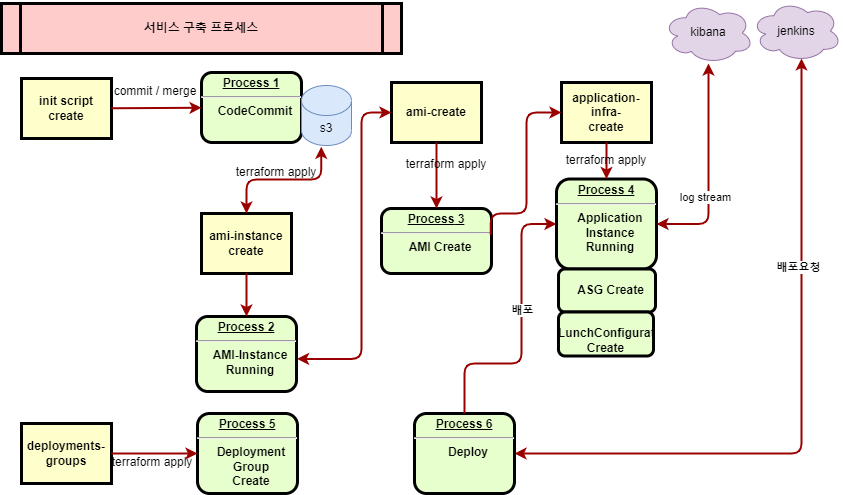

The diagram above was exported from draw.io. Its source (the exported page's mxGraphModel, read from the mxfile embedded in the PNG):
<mxGraphModel dx="1807" dy="1695" grid="1" gridSize="10" guides="1" tooltips="1" connect="1" arrows="1" fold="1" page="1" pageScale="1" pageWidth="826" pageHeight="1169" background="none" math="0" shadow="0">
  <root>
    <mxCell id="0" />
    <mxCell id="1" parent="0" />
    <mxCell id="2" value="&lt;p style=&quot;margin: 0px ; margin-top: 4px ; text-align: center ; text-decoration: underline&quot;&gt;&lt;strong&gt;Process 1&lt;br&gt;&lt;/strong&gt;&lt;/p&gt;&lt;hr&gt;&lt;p style=&quot;margin: 0px ; margin-left: 8px&quot;&gt;CodeCommit&lt;/p&gt;" style="verticalAlign=middle;align=center;overflow=fill;fontSize=12;fontFamily=Helvetica;html=1;rounded=1;fontStyle=1;strokeWidth=3;fillColor=#E6FFCC" parent="1" vertex="1">
      <mxGeometry x="200" y="69" width="100" height="70" as="geometry" />
    </mxCell>
    <mxCell id="4" value="init script create" style="whiteSpace=wrap;align=center;verticalAlign=middle;fontStyle=1;strokeWidth=3;fillColor=#FFFFCC" parent="1" vertex="1">
      <mxGeometry x="20" y="75" width="90" height="60" as="geometry" />
    </mxCell>
    <mxCell id="37" value="" style="edgeStyle=none;noEdgeStyle=1;strokeColor=#990000;strokeWidth=2" parent="1" source="4" target="2" edge="1">
      <mxGeometry width="100" height="100" relative="1" as="geometry">
        <mxPoint x="260" y="14" as="sourcePoint" />
        <mxPoint x="360" y="-86" as="targetPoint" />
      </mxGeometry>
    </mxCell>
    <mxCell id="52" value="commit / merge" style="text;spacingTop=-5;align=center" parent="1" vertex="1">
      <mxGeometry x="139" y="79" width="30" height="20" as="geometry" />
    </mxCell>
    <mxCell id="3ZV5urN0-Ic1Kr4xo0UV-97" value="ami-instance&#10;create" style="whiteSpace=wrap;align=center;verticalAlign=middle;fontStyle=1;strokeWidth=3;fillColor=#FFFFCC" vertex="1" parent="1">
      <mxGeometry x="200" y="210" width="90" height="60" as="geometry" />
    </mxCell>
    <mxCell id="3ZV5urN0-Ic1Kr4xo0UV-98" value="ami-create" style="whiteSpace=wrap;align=center;verticalAlign=middle;fontStyle=1;strokeWidth=3;fillColor=#FFFFCC" vertex="1" parent="1">
      <mxGeometry x="390" y="79" width="90" height="60" as="geometry" />
    </mxCell>
    <mxCell id="3ZV5urN0-Ic1Kr4xo0UV-99" value="application-infra-&#10;create" style="whiteSpace=wrap;align=center;verticalAlign=middle;fontStyle=1;strokeWidth=3;fillColor=#FFFFCC" vertex="1" parent="1">
      <mxGeometry x="560" y="79" width="90" height="60" as="geometry" />
    </mxCell>
    <mxCell id="3ZV5urN0-Ic1Kr4xo0UV-100" value="deployments- groups" style="whiteSpace=wrap;align=center;verticalAlign=middle;fontStyle=1;strokeWidth=3;fillColor=#FFFFCC" vertex="1" parent="1">
      <mxGeometry x="20" y="420" width="90" height="60" as="geometry" />
    </mxCell>
    <mxCell id="3ZV5urN0-Ic1Kr4xo0UV-101" value="&lt;p style=&quot;margin: 0px ; margin-top: 4px ; text-align: center ; text-decoration: underline&quot;&gt;&lt;strong&gt;&lt;strong&gt;Process&lt;/strong&gt;&amp;nbsp;3&lt;br&gt;&lt;/strong&gt;&lt;/p&gt;&lt;hr&gt;&lt;p style=&quot;margin: 0px ; margin-left: 8px&quot;&gt;AMI Create&lt;/p&gt;" style="verticalAlign=middle;align=center;overflow=fill;fontSize=12;fontFamily=Helvetica;html=1;rounded=1;fontStyle=1;strokeWidth=3;fillColor=#E6FFCC" vertex="1" parent="1">
      <mxGeometry x="380" y="205" width="110" height="65" as="geometry" />
    </mxCell>
    <mxCell id="3ZV5urN0-Ic1Kr4xo0UV-103" value="" style="edgeStyle=elbowEdgeStyle;elbow=horizontal;strokeColor=#990000;strokeWidth=2;exitX=1;exitY=0.5;exitDx=0;exitDy=0;entryX=0.55;entryY=0.95;entryDx=0;entryDy=0;entryPerimeter=0;startArrow=classic;startFill=1;" edge="1" parent="1" source="3ZV5urN0-Ic1Kr4xo0UV-145" target="3ZV5urN0-Ic1Kr4xo0UV-139">
      <mxGeometry width="100" height="100" relative="1" as="geometry">
        <mxPoint x="620" y="488" as="sourcePoint" />
        <mxPoint x="840" y="180" as="targetPoint" />
        <Array as="points">
          <mxPoint x="800" y="250" />
          <mxPoint x="830" y="240" />
        </Array>
      </mxGeometry>
    </mxCell>
    <mxCell id="3ZV5urN0-Ic1Kr4xo0UV-149" value="배포요청" style="edgeLabel;html=1;align=center;verticalAlign=middle;resizable=0;points=[];fontStyle=1" vertex="1" connectable="0" parent="3ZV5urN0-Ic1Kr4xo0UV-103">
      <mxGeometry x="0.3871" y="3" relative="1" as="geometry">
        <mxPoint as="offset" />
      </mxGeometry>
    </mxCell>
    <mxCell id="3ZV5urN0-Ic1Kr4xo0UV-108" value="" style="edgeStyle=orthogonalEdgeStyle;strokeColor=#990000;strokeWidth=2;entryX=0.394;entryY=1.021;entryDx=0;entryDy=0;entryPerimeter=0;exitX=0.5;exitY=0;exitDx=0;exitDy=0;startArrow=classic;startFill=1;" edge="1" parent="1" source="3ZV5urN0-Ic1Kr4xo0UV-97" target="3ZV5urN0-Ic1Kr4xo0UV-111">
      <mxGeometry width="100" height="100" relative="1" as="geometry">
        <mxPoint x="360" y="190" as="sourcePoint" />
        <mxPoint x="310" y="190" as="targetPoint" />
      </mxGeometry>
    </mxCell>
    <mxCell id="3ZV5urN0-Ic1Kr4xo0UV-111" value="s3" style="shape=cylinder3;whiteSpace=wrap;html=1;boundedLbl=1;backgroundOutline=1;size=15;fillColor=#dae8fc;strokeColor=#6c8ebf;" vertex="1" parent="1">
      <mxGeometry x="300" y="82" width="50" height="60" as="geometry" />
    </mxCell>
    <mxCell id="3ZV5urN0-Ic1Kr4xo0UV-112" value="&lt;p style=&quot;margin: 0px ; margin-top: 4px ; text-align: center ; text-decoration: underline&quot;&gt;&lt;strong&gt;Process 2&lt;br&gt;&lt;/strong&gt;&lt;/p&gt;&lt;hr&gt;&lt;p style=&quot;margin: 0px ; margin-left: 8px&quot;&gt;AMI-Instance&lt;/p&gt;&lt;p style=&quot;margin: 0px ; margin-left: 8px&quot;&gt;Running&lt;/p&gt;" style="verticalAlign=middle;align=center;overflow=fill;fontSize=12;fontFamily=Helvetica;html=1;rounded=1;fontStyle=1;strokeWidth=3;fillColor=#E6FFCC" vertex="1" parent="1">
      <mxGeometry x="195" y="313" width="100" height="75" as="geometry" />
    </mxCell>
    <mxCell id="3ZV5urN0-Ic1Kr4xo0UV-113" value="&lt;p style=&quot;margin: 0px ; margin-top: 4px ; text-align: center ; text-decoration: underline&quot;&gt;&lt;strong&gt;Process 4&lt;br&gt;&lt;/strong&gt;&lt;/p&gt;&lt;hr&gt;&lt;p style=&quot;margin: 0px ; margin-left: 8px&quot;&gt;Application&lt;/p&gt;&lt;p style=&quot;margin: 0px ; margin-left: 8px&quot;&gt;Instance&lt;/p&gt;&lt;p style=&quot;margin: 0px ; margin-left: 8px&quot;&gt;Running&lt;/p&gt;" style="verticalAlign=middle;align=center;overflow=fill;fontSize=12;fontFamily=Helvetica;html=1;rounded=1;fontStyle=1;strokeWidth=3;fillColor=#E6FFCC" vertex="1" parent="1">
      <mxGeometry x="555" y="175.5" width="100" height="90" as="geometry" />
    </mxCell>
    <mxCell id="3ZV5urN0-Ic1Kr4xo0UV-114" value="&lt;p style=&quot;margin: 0px ; margin-left: 8px&quot;&gt;&lt;br&gt;&lt;/p&gt;&lt;p style=&quot;margin: 0px ; margin-left: 8px&quot;&gt;ASG Create&lt;br&gt;&lt;/p&gt;" style="verticalAlign=middle;align=center;overflow=fill;fontSize=12;fontFamily=Helvetica;html=1;rounded=1;fontStyle=1;strokeWidth=3;fillColor=#E6FFCC" vertex="1" parent="1">
      <mxGeometry x="557.01" y="265.5" width="96.99" height="43" as="geometry" />
    </mxCell>
    <mxCell id="3ZV5urN0-Ic1Kr4xo0UV-115" value="" style="edgeStyle=none;noEdgeStyle=1;strokeColor=#990000;strokeWidth=2;exitX=0.5;exitY=1;exitDx=0;exitDy=0;" edge="1" parent="1" source="3ZV5urN0-Ic1Kr4xo0UV-97" target="3ZV5urN0-Ic1Kr4xo0UV-112">
      <mxGeometry width="100" height="100" relative="1" as="geometry">
        <mxPoint x="120" y="114.75675675675677" as="sourcePoint" />
        <mxPoint x="210" y="114.27027027027032" as="targetPoint" />
      </mxGeometry>
    </mxCell>
    <mxCell id="3ZV5urN0-Ic1Kr4xo0UV-116" value="" style="edgeStyle=orthogonalEdgeStyle;strokeColor=#990000;strokeWidth=2;entryX=0;entryY=0.5;entryDx=0;entryDy=0;exitX=1.006;exitY=0.565;exitDx=0;exitDy=0;startArrow=classic;startFill=1;exitPerimeter=0;" edge="1" parent="1" source="3ZV5urN0-Ic1Kr4xo0UV-112" target="3ZV5urN0-Ic1Kr4xo0UV-98">
      <mxGeometry width="100" height="100" relative="1" as="geometry">
        <mxPoint x="255" y="220" as="sourcePoint" />
        <mxPoint x="329.70000000000005" y="153.26" as="targetPoint" />
        <Array as="points">
          <mxPoint x="360" y="355" />
          <mxPoint x="360" y="109" />
        </Array>
      </mxGeometry>
    </mxCell>
    <mxCell id="3ZV5urN0-Ic1Kr4xo0UV-117" value="" style="edgeStyle=none;noEdgeStyle=1;strokeColor=#990000;strokeWidth=2;exitX=0.5;exitY=1;exitDx=0;exitDy=0;" edge="1" parent="1" source="3ZV5urN0-Ic1Kr4xo0UV-98" target="3ZV5urN0-Ic1Kr4xo0UV-101">
      <mxGeometry width="100" height="100" relative="1" as="geometry">
        <mxPoint x="120" y="114.75675675675677" as="sourcePoint" />
        <mxPoint x="210" y="114.27027027027032" as="targetPoint" />
      </mxGeometry>
    </mxCell>
    <mxCell id="3ZV5urN0-Ic1Kr4xo0UV-118" value="terraform apply" style="text;spacingTop=-5;align=center" vertex="1" parent="1">
      <mxGeometry x="260" y="160" width="30" height="20" as="geometry" />
    </mxCell>
    <mxCell id="3ZV5urN0-Ic1Kr4xo0UV-120" value="terraform apply" style="text;spacingTop=-5;align=center;sketch=0;labelPosition=center;verticalLabelPosition=middle;verticalAlign=middle;" vertex="1" parent="1">
      <mxGeometry x="430" y="152" width="30" height="20" as="geometry" />
    </mxCell>
    <mxCell id="3ZV5urN0-Ic1Kr4xo0UV-121" value="" style="edgeStyle=orthogonalEdgeStyle;strokeColor=#990000;strokeWidth=2;exitX=0.994;exitY=0.404;exitDx=0;exitDy=0;exitPerimeter=0;entryX=0;entryY=0.5;entryDx=0;entryDy=0;" edge="1" parent="1" source="3ZV5urN0-Ic1Kr4xo0UV-101" target="3ZV5urN0-Ic1Kr4xo0UV-99">
      <mxGeometry width="100" height="100" relative="1" as="geometry">
        <mxPoint x="480" y="285" as="sourcePoint" />
        <mxPoint x="480" y="328" as="targetPoint" />
        <Array as="points">
          <mxPoint x="489" y="210" />
          <mxPoint x="525" y="210" />
          <mxPoint x="525" y="109" />
        </Array>
      </mxGeometry>
    </mxCell>
    <mxCell id="3ZV5urN0-Ic1Kr4xo0UV-122" value="" style="edgeStyle=none;noEdgeStyle=1;strokeColor=#990000;strokeWidth=2;exitX=0.5;exitY=1;exitDx=0;exitDy=0;entryX=0.5;entryY=0;entryDx=0;entryDy=0;" edge="1" parent="1" source="3ZV5urN0-Ic1Kr4xo0UV-99" target="3ZV5urN0-Ic1Kr4xo0UV-113">
      <mxGeometry width="100" height="100" relative="1" as="geometry">
        <mxPoint x="499.3399999999999" y="118.7600000000001" as="sourcePoint" />
        <mxPoint x="570" y="119" as="targetPoint" />
      </mxGeometry>
    </mxCell>
    <mxCell id="3ZV5urN0-Ic1Kr4xo0UV-123" value="kibana" style="ellipse;shape=cloud;whiteSpace=wrap;html=1;sketch=0;fillColor=#e1d5e7;strokeColor=#9673a6;" vertex="1" parent="1">
      <mxGeometry x="662" y="-1" width="90" height="61" as="geometry" />
    </mxCell>
    <mxCell id="3ZV5urN0-Ic1Kr4xo0UV-125" value="&lt;br&gt;LunchConfiguration&lt;br&gt;Create" style="verticalAlign=middle;align=center;overflow=fill;fontSize=12;fontFamily=Helvetica;html=1;rounded=1;fontStyle=1;strokeWidth=3;fillColor=#E6FFCC" vertex="1" parent="1">
      <mxGeometry x="557" y="308.5" width="95" height="44" as="geometry" />
    </mxCell>
    <mxCell id="3ZV5urN0-Ic1Kr4xo0UV-126" value="" style="edgeStyle=orthogonalEdgeStyle;strokeColor=#990000;strokeWidth=2;exitX=1;exitY=0.5;exitDx=0;exitDy=0;startArrow=classic;startFill=1;" edge="1" parent="1" source="3ZV5urN0-Ic1Kr4xo0UV-113" target="3ZV5urN0-Ic1Kr4xo0UV-123">
      <mxGeometry width="100" height="100" relative="1" as="geometry">
        <mxPoint x="650" y="226.74" as="sourcePoint" />
        <mxPoint x="724.7" y="160" as="targetPoint" />
      </mxGeometry>
    </mxCell>
    <mxCell id="3ZV5urN0-Ic1Kr4xo0UV-129" value="log stream" style="edgeLabel;html=1;align=center;verticalAlign=middle;resizable=0;points=[];" vertex="1" connectable="0" parent="3ZV5urN0-Ic1Kr4xo0UV-126">
      <mxGeometry x="-0.2504" y="3" relative="1" as="geometry">
        <mxPoint as="offset" />
      </mxGeometry>
    </mxCell>
    <mxCell id="3ZV5urN0-Ic1Kr4xo0UV-127" value="terraform apply" style="text;spacingTop=-5;align=center" vertex="1" parent="1">
      <mxGeometry x="590" y="147.5" width="30" height="20" as="geometry" />
    </mxCell>
    <mxCell id="3ZV5urN0-Ic1Kr4xo0UV-134" value="&lt;p style=&quot;margin: 0px ; margin-top: 4px ; text-align: center ; text-decoration: underline&quot;&gt;&lt;strong&gt;Process 5&lt;br&gt;&lt;/strong&gt;&lt;/p&gt;&lt;hr&gt;&lt;p style=&quot;margin: 0px ; margin-left: 8px&quot;&gt;Deployment&lt;/p&gt;&lt;p style=&quot;margin: 0px ; margin-left: 8px&quot;&gt;Group&lt;/p&gt;&lt;p style=&quot;margin: 0px ; margin-left: 8px&quot;&gt;Create&lt;/p&gt;" style="verticalAlign=middle;align=center;overflow=fill;fontSize=12;fontFamily=Helvetica;html=1;rounded=1;fontStyle=1;strokeWidth=3;fillColor=#E6FFCC" vertex="1" parent="1">
      <mxGeometry x="196" y="410" width="100" height="80" as="geometry" />
    </mxCell>
    <mxCell id="3ZV5urN0-Ic1Kr4xo0UV-136" value="" style="edgeStyle=none;noEdgeStyle=1;strokeColor=#990000;strokeWidth=2;exitX=1;exitY=0.5;exitDx=0;exitDy=0;entryX=0;entryY=0.5;entryDx=0;entryDy=0;" edge="1" parent="1" source="3ZV5urN0-Ic1Kr4xo0UV-100" target="3ZV5urN0-Ic1Kr4xo0UV-134">
      <mxGeometry width="100" height="100" relative="1" as="geometry">
        <mxPoint x="255" y="280" as="sourcePoint" />
        <mxPoint x="255" y="323" as="targetPoint" />
      </mxGeometry>
    </mxCell>
    <mxCell id="3ZV5urN0-Ic1Kr4xo0UV-137" value="terraform apply" style="text;spacingTop=-5;align=center" vertex="1" parent="1">
      <mxGeometry x="136" y="450" width="30" height="20" as="geometry" />
    </mxCell>
    <mxCell id="3ZV5urN0-Ic1Kr4xo0UV-138" value="서비스 구축 프로세스" style="shape=process;whiteSpace=wrap;align=center;verticalAlign=middle;size=0.0475;fontStyle=1;strokeWidth=3;fillColor=#FFCCCC" vertex="1" parent="1">
      <mxGeometry x="-8.526512829121202e-14" width="400" height="50" as="geometry" />
    </mxCell>
    <mxCell id="3ZV5urN0-Ic1Kr4xo0UV-139" value="jenkins" style="ellipse;shape=cloud;whiteSpace=wrap;html=1;sketch=0;fillColor=#e1d5e7;strokeColor=#9673a6;" vertex="1" parent="1">
      <mxGeometry x="750" y="-3" width="90" height="61" as="geometry" />
    </mxCell>
    <mxCell id="3ZV5urN0-Ic1Kr4xo0UV-145" value="&lt;p style=&quot;margin: 0px ; margin-top: 4px ; text-align: center ; text-decoration: underline&quot;&gt;&lt;strong&gt;Process 6&lt;br&gt;&lt;/strong&gt;&lt;/p&gt;&lt;hr&gt;&lt;p style=&quot;margin: 0px ; margin-left: 8px&quot;&gt;Deploy&lt;/p&gt;" style="verticalAlign=middle;align=center;overflow=fill;fontSize=12;fontFamily=Helvetica;html=1;rounded=1;fontStyle=1;strokeWidth=3;fillColor=#E6FFCC" vertex="1" parent="1">
      <mxGeometry x="413" y="410" width="100" height="80" as="geometry" />
    </mxCell>
    <mxCell id="3ZV5urN0-Ic1Kr4xo0UV-147" value="" style="edgeStyle=orthogonalEdgeStyle;strokeColor=#990000;strokeWidth=2;exitX=0.5;exitY=0;exitDx=0;exitDy=0;entryX=0;entryY=0.5;entryDx=0;entryDy=0;" edge="1" parent="1" source="3ZV5urN0-Ic1Kr4xo0UV-145" target="3ZV5urN0-Ic1Kr4xo0UV-113">
      <mxGeometry width="100" height="100" relative="1" as="geometry">
        <mxPoint x="700.0600000000002" y="387.7600000000002" as="sourcePoint" />
        <mxPoint x="770.72" y="265.4999999999998" as="targetPoint" />
        <Array as="points">
          <mxPoint x="463" y="360" />
          <mxPoint x="520" y="360" />
          <mxPoint x="520" y="221" />
        </Array>
      </mxGeometry>
    </mxCell>
    <mxCell id="3ZV5urN0-Ic1Kr4xo0UV-150" value="배포" style="edgeLabel;html=1;align=center;verticalAlign=middle;resizable=0;points=[];fontStyle=1" vertex="1" connectable="0" parent="3ZV5urN0-Ic1Kr4xo0UV-147">
      <mxGeometry x="0.1415" y="-3" relative="1" as="geometry">
        <mxPoint x="-2" as="offset" />
      </mxGeometry>
    </mxCell>
  </root>
</mxGraphModel>